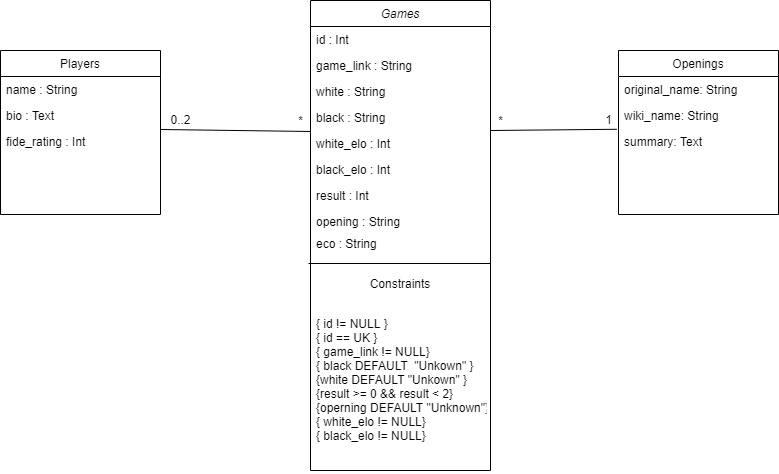

The diagram above was exported from draw.io. Its source (the exported page's mxGraphModel, read from the mxfile embedded in the PNG):
<mxGraphModel dx="2249" dy="794" grid="1" gridSize="10" guides="1" tooltips="1" connect="1" arrows="1" fold="1" page="1" pageScale="1" pageWidth="827" pageHeight="1169" math="0" shadow="0">
  <root>
    <mxCell id="WIyWlLk6GJQsqaUBKTNV-0" />
    <mxCell id="WIyWlLk6GJQsqaUBKTNV-1" parent="WIyWlLk6GJQsqaUBKTNV-0" />
    <mxCell id="zkfFHV4jXpPFQw0GAbJ--0" value="Games" style="swimlane;fontStyle=2;align=center;verticalAlign=top;childLayout=stackLayout;horizontal=1;startSize=26;horizontalStack=0;resizeParent=1;resizeLast=0;collapsible=1;marginBottom=0;rounded=0;shadow=0;strokeWidth=1;" parent="WIyWlLk6GJQsqaUBKTNV-1" vertex="1">
      <mxGeometry x="200" y="70" width="180" height="470" as="geometry">
        <mxRectangle x="220" y="70" width="160" height="26" as="alternateBounds" />
      </mxGeometry>
    </mxCell>
    <mxCell id="zkfFHV4jXpPFQw0GAbJ--1" value="id : Int&#10;" style="text;align=left;verticalAlign=top;spacingLeft=4;spacingRight=4;overflow=hidden;rotatable=0;points=[[0,0.5],[1,0.5]];portConstraint=eastwest;" parent="zkfFHV4jXpPFQw0GAbJ--0" vertex="1">
      <mxGeometry y="26" width="180" height="26" as="geometry" />
    </mxCell>
    <mxCell id="zkfFHV4jXpPFQw0GAbJ--2" value="game_link : String" style="text;align=left;verticalAlign=top;spacingLeft=4;spacingRight=4;overflow=hidden;rotatable=0;points=[[0,0.5],[1,0.5]];portConstraint=eastwest;rounded=0;shadow=0;html=0;" parent="zkfFHV4jXpPFQw0GAbJ--0" vertex="1">
      <mxGeometry y="52" width="180" height="26" as="geometry" />
    </mxCell>
    <mxCell id="e6fI0ikJUQnEVUgP5oTx-15" value="white : String" style="text;align=left;verticalAlign=top;spacingLeft=4;spacingRight=4;overflow=hidden;rotatable=0;points=[[0,0.5],[1,0.5]];portConstraint=eastwest;rounded=0;shadow=0;html=0;" vertex="1" parent="zkfFHV4jXpPFQw0GAbJ--0">
      <mxGeometry y="78" width="180" height="26" as="geometry" />
    </mxCell>
    <mxCell id="e6fI0ikJUQnEVUgP5oTx-14" value="black : String" style="text;align=left;verticalAlign=top;spacingLeft=4;spacingRight=4;overflow=hidden;rotatable=0;points=[[0,0.5],[1,0.5]];portConstraint=eastwest;rounded=0;shadow=0;html=0;" vertex="1" parent="zkfFHV4jXpPFQw0GAbJ--0">
      <mxGeometry y="104" width="180" height="26" as="geometry" />
    </mxCell>
    <mxCell id="e6fI0ikJUQnEVUgP5oTx-13" value="white_elo : Int" style="text;align=left;verticalAlign=top;spacingLeft=4;spacingRight=4;overflow=hidden;rotatable=0;points=[[0,0.5],[1,0.5]];portConstraint=eastwest;rounded=0;shadow=0;html=0;" vertex="1" parent="zkfFHV4jXpPFQw0GAbJ--0">
      <mxGeometry y="130" width="180" height="26" as="geometry" />
    </mxCell>
    <mxCell id="e6fI0ikJUQnEVUgP5oTx-12" value="black_elo : Int" style="text;align=left;verticalAlign=top;spacingLeft=4;spacingRight=4;overflow=hidden;rotatable=0;points=[[0,0.5],[1,0.5]];portConstraint=eastwest;rounded=0;shadow=0;html=0;" vertex="1" parent="zkfFHV4jXpPFQw0GAbJ--0">
      <mxGeometry y="156" width="180" height="26" as="geometry" />
    </mxCell>
    <mxCell id="e6fI0ikJUQnEVUgP5oTx-11" value="result : Int" style="text;align=left;verticalAlign=top;spacingLeft=4;spacingRight=4;overflow=hidden;rotatable=0;points=[[0,0.5],[1,0.5]];portConstraint=eastwest;rounded=0;shadow=0;html=0;" vertex="1" parent="zkfFHV4jXpPFQw0GAbJ--0">
      <mxGeometry y="182" width="180" height="26" as="geometry" />
    </mxCell>
    <mxCell id="zkfFHV4jXpPFQw0GAbJ--3" value="opening : String" style="text;align=left;verticalAlign=top;spacingLeft=4;spacingRight=4;overflow=hidden;rotatable=0;points=[[0,0.5],[1,0.5]];portConstraint=eastwest;rounded=0;shadow=0;html=0;" parent="zkfFHV4jXpPFQw0GAbJ--0" vertex="1">
      <mxGeometry y="208" width="180" height="22" as="geometry" />
    </mxCell>
    <mxCell id="b8ZxWRqbDfUioYLtWMvI-4" value="eco : String" style="text;align=left;verticalAlign=top;spacingLeft=4;spacingRight=4;overflow=hidden;rotatable=0;points=[[0,0.5],[1,0.5]];portConstraint=eastwest;rounded=0;shadow=0;html=0;" vertex="1" parent="zkfFHV4jXpPFQw0GAbJ--0">
      <mxGeometry y="230" width="180" height="40" as="geometry" />
    </mxCell>
    <mxCell id="b8ZxWRqbDfUioYLtWMvI-5" value="Constraints" style="text;align=center;verticalAlign=top;spacingLeft=4;spacingRight=4;overflow=hidden;rotatable=0;points=[[0,0.5],[1,0.5]];portConstraint=eastwest;rounded=0;shadow=0;html=0;" vertex="1" parent="zkfFHV4jXpPFQw0GAbJ--0">
      <mxGeometry y="270" width="180" height="40" as="geometry" />
    </mxCell>
    <mxCell id="b8ZxWRqbDfUioYLtWMvI-6" value="{ id != NULL }&#10;{ id == UK }&#10;{ game_link != NULL}&#10;{ black DEFAULT  &quot;Unkown&quot; }&#10;{white DEFAULT &quot;Unkown&quot; }&#10;{result &gt;= 0 &amp;&amp; result &lt; 2}&#10;{operning DEFAULT &quot;Unknown&quot;}&#10;{ white_elo != NULL}&#10;{ black_elo != NULL}" style="text;align=left;verticalAlign=top;spacingLeft=4;spacingRight=4;overflow=hidden;rotatable=0;points=[[0,0.5],[1,0.5]];portConstraint=eastwest;rounded=0;shadow=0;html=0;" vertex="1" parent="zkfFHV4jXpPFQw0GAbJ--0">
      <mxGeometry y="310" width="180" height="160" as="geometry" />
    </mxCell>
    <mxCell id="b8ZxWRqbDfUioYLtWMvI-11" value="" style="endArrow=none;html=1;rounded=0;exitX=-0.011;exitY=0.825;exitDx=0;exitDy=0;exitPerimeter=0;" edge="1" parent="zkfFHV4jXpPFQw0GAbJ--0" source="b8ZxWRqbDfUioYLtWMvI-4">
      <mxGeometry width="50" height="50" relative="1" as="geometry">
        <mxPoint x="180" y="310" as="sourcePoint" />
        <mxPoint x="180" y="263" as="targetPoint" />
      </mxGeometry>
    </mxCell>
    <mxCell id="zkfFHV4jXpPFQw0GAbJ--17" value="Openings" style="swimlane;fontStyle=0;align=center;verticalAlign=top;childLayout=stackLayout;horizontal=1;startSize=26;horizontalStack=0;resizeParent=1;resizeLast=0;collapsible=1;marginBottom=0;rounded=0;shadow=0;strokeWidth=1;" parent="WIyWlLk6GJQsqaUBKTNV-1" vertex="1">
      <mxGeometry x="508" y="120" width="160" height="164" as="geometry">
        <mxRectangle x="550" y="140" width="160" height="26" as="alternateBounds" />
      </mxGeometry>
    </mxCell>
    <mxCell id="zkfFHV4jXpPFQw0GAbJ--18" value="original_name: String" style="text;align=left;verticalAlign=top;spacingLeft=4;spacingRight=4;overflow=hidden;rotatable=0;points=[[0,0.5],[1,0.5]];portConstraint=eastwest;" parent="zkfFHV4jXpPFQw0GAbJ--17" vertex="1">
      <mxGeometry y="26" width="160" height="26" as="geometry" />
    </mxCell>
    <mxCell id="zkfFHV4jXpPFQw0GAbJ--19" value="wiki_name: String" style="text;align=left;verticalAlign=top;spacingLeft=4;spacingRight=4;overflow=hidden;rotatable=0;points=[[0,0.5],[1,0.5]];portConstraint=eastwest;rounded=0;shadow=0;html=0;" parent="zkfFHV4jXpPFQw0GAbJ--17" vertex="1">
      <mxGeometry y="52" width="160" height="26" as="geometry" />
    </mxCell>
    <mxCell id="b8ZxWRqbDfUioYLtWMvI-16" value="summary: Text" style="text;align=left;verticalAlign=top;spacingLeft=4;spacingRight=4;overflow=hidden;rotatable=0;points=[[0,0.5],[1,0.5]];portConstraint=eastwest;rounded=0;shadow=0;html=0;" vertex="1" parent="zkfFHV4jXpPFQw0GAbJ--17">
      <mxGeometry y="78" width="160" height="26" as="geometry" />
    </mxCell>
    <mxCell id="e6fI0ikJUQnEVUgP5oTx-1" value="" style="endArrow=none;html=1;rounded=0;entryX=-0.011;entryY=0.03;entryDx=0;entryDy=0;entryPerimeter=0;" edge="1" parent="WIyWlLk6GJQsqaUBKTNV-1">
      <mxGeometry width="50" height="50" relative="1" as="geometry">
        <mxPoint x="380" y="200" as="sourcePoint" />
        <mxPoint x="506.24" y="198.77999999999997" as="targetPoint" />
      </mxGeometry>
    </mxCell>
    <mxCell id="e6fI0ikJUQnEVUgP5oTx-2" value="1" style="text;html=1;align=center;verticalAlign=middle;resizable=0;points=[];autosize=1;strokeColor=none;fillColor=none;" vertex="1" parent="WIyWlLk6GJQsqaUBKTNV-1">
      <mxGeometry x="488" y="179" width="20" height="20" as="geometry" />
    </mxCell>
    <mxCell id="e6fI0ikJUQnEVUgP5oTx-10" value="*" style="text;html=1;align=center;verticalAlign=middle;resizable=0;points=[];autosize=1;strokeColor=none;fillColor=none;" vertex="1" parent="WIyWlLk6GJQsqaUBKTNV-1">
      <mxGeometry x="380" y="180" width="20" height="20" as="geometry" />
    </mxCell>
    <mxCell id="b8ZxWRqbDfUioYLtWMvI-17" value="" style="endArrow=none;html=1;rounded=0;entryX=0;entryY=0.038;entryDx=0;entryDy=0;entryPerimeter=0;exitX=1;exitY=0.038;exitDx=0;exitDy=0;exitPerimeter=0;" edge="1" parent="WIyWlLk6GJQsqaUBKTNV-1" source="b8ZxWRqbDfUioYLtWMvI-23" target="e6fI0ikJUQnEVUgP5oTx-13">
      <mxGeometry width="50" height="50" relative="1" as="geometry">
        <mxPoint x="60" y="201" as="sourcePoint" />
        <mxPoint x="200" y="206" as="targetPoint" />
      </mxGeometry>
    </mxCell>
    <mxCell id="b8ZxWRqbDfUioYLtWMvI-18" value="*" style="text;html=1;align=center;verticalAlign=middle;resizable=0;points=[];autosize=1;strokeColor=none;fillColor=none;" vertex="1" parent="WIyWlLk6GJQsqaUBKTNV-1">
      <mxGeometry x="180" y="180" width="20" height="20" as="geometry" />
    </mxCell>
    <mxCell id="b8ZxWRqbDfUioYLtWMvI-19" value="0..2" style="text;html=1;align=center;verticalAlign=middle;resizable=0;points=[];autosize=1;strokeColor=none;fillColor=none;" vertex="1" parent="WIyWlLk6GJQsqaUBKTNV-1">
      <mxGeometry x="50" y="179" width="40" height="20" as="geometry" />
    </mxCell>
    <mxCell id="b8ZxWRqbDfUioYLtWMvI-20" value="Players" style="swimlane;fontStyle=0;align=center;verticalAlign=top;childLayout=stackLayout;horizontal=1;startSize=26;horizontalStack=0;resizeParent=1;resizeLast=0;collapsible=1;marginBottom=0;rounded=0;shadow=0;strokeWidth=1;" vertex="1" parent="WIyWlLk6GJQsqaUBKTNV-1">
      <mxGeometry x="-110" y="120" width="160" height="164" as="geometry">
        <mxRectangle x="550" y="140" width="160" height="26" as="alternateBounds" />
      </mxGeometry>
    </mxCell>
    <mxCell id="b8ZxWRqbDfUioYLtWMvI-21" value="name : String" style="text;align=left;verticalAlign=top;spacingLeft=4;spacingRight=4;overflow=hidden;rotatable=0;points=[[0,0.5],[1,0.5]];portConstraint=eastwest;" vertex="1" parent="b8ZxWRqbDfUioYLtWMvI-20">
      <mxGeometry y="26" width="160" height="26" as="geometry" />
    </mxCell>
    <mxCell id="b8ZxWRqbDfUioYLtWMvI-22" value="bio : Text" style="text;align=left;verticalAlign=top;spacingLeft=4;spacingRight=4;overflow=hidden;rotatable=0;points=[[0,0.5],[1,0.5]];portConstraint=eastwest;rounded=0;shadow=0;html=0;" vertex="1" parent="b8ZxWRqbDfUioYLtWMvI-20">
      <mxGeometry y="52" width="160" height="26" as="geometry" />
    </mxCell>
    <mxCell id="b8ZxWRqbDfUioYLtWMvI-23" value="fide_rating : Int" style="text;align=left;verticalAlign=top;spacingLeft=4;spacingRight=4;overflow=hidden;rotatable=0;points=[[0,0.5],[1,0.5]];portConstraint=eastwest;rounded=0;shadow=0;html=0;" vertex="1" parent="b8ZxWRqbDfUioYLtWMvI-20">
      <mxGeometry y="78" width="160" height="26" as="geometry" />
    </mxCell>
  </root>
</mxGraphModel>